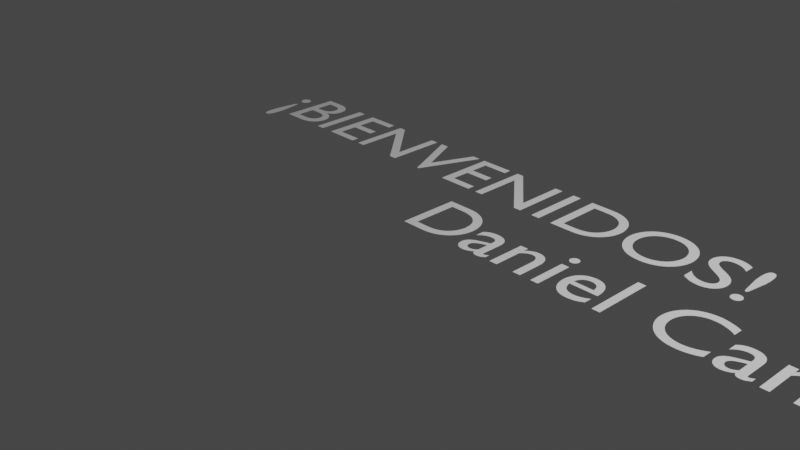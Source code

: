 # Source: Bienvenidos_Daniel_Canal.blend  (saved by Blender 2.80.75; exported with 4.5.12 LTS)
import bpy
from mathutils import Matrix  # noqa: F401  (used for matrix-valued properties, if any)

bpy.ops.wm.read_factory_settings(use_empty=True)
scene = bpy.context.scene
scene.name = 'Scene'

# ---- collections
col_collection = bpy.data.collections.new('Collection'); scene.collection.children.link(col_collection)

# ---- world
world_world = bpy.data.worlds.new('World'); scene.world = world_world
world_world.use_nodes = True; world_world.node_tree.nodes.clear()
_N = world_world.node_tree.nodes; _L = world_world.node_tree.links
n0 = _N.new('ShaderNodeOutputWorld'); n0.name = 'World Output'; n0.location = (300, 300)
n1 = _N.new('ShaderNodeBackground'); n1.name = 'Background'; n1.location = (10, 300)
n1.inputs[0].default_value = (0.05088, 0.05088, 0.05088, 1.0)
_L.new(n1.outputs[0], n0.inputs[0])
n0.is_active_output = True
world_world.color = (0.05088, 0.05088, 0.05088)
world_world.use_sun_shadow = False
world_world.sun_shadow_jitter_overblur = 0.0

# ---- cameras
cam_camera = bpy.data.cameras.new('Camera')
cam_camera.clip_end = 100.0
cam_camera.ortho_scale = 7.314

# ---- lights
light_light = bpy.data.lights.new('Light', 'POINT')
light_light.transmission_factor = 0.0
light_light.energy = 1000.0
light_light.shadow_soft_size = 0.1
light_light.shadow_maximum_resolution = 0.006
light_light.use_absolute_resolution = True

# ---- curves / text
txt_text = bpy.data.curves.new('Text', 'FONT')
txt_text.dimensions = '2D'
txt_text.body = 'Daniel CanaL'
txt_text.use_path_clamp = True
txt_text_001 = bpy.data.curves.new('Text.001', 'FONT')
txt_text_001.dimensions = '2D'
txt_text_001.body = '¡BIENVENIDOS!'
txt_text_001.use_path_clamp = True

# ---- objects
ob_light = bpy.data.objects.new('Light', light_light)
ob_camera = bpy.data.objects.new('Camera', cam_camera)
ob_daniel_canal = bpy.data.objects.new('Daniel Canal', txt_text)
ob_daniel_canal_001 = bpy.data.objects.new('Daniel Canal.001', txt_text_001)

# ---- transforms, parenting, visibility, modifiers, constraints
ob_light.location = (4.076, 1.005, 5.904)
ob_light.rotation_euler = (0.6503, 0.05522, 1.866)
ob_light.lock_rotations_4d = False
ob_light.empty_display_type = 'ARROWS'
ob_light.color = (0.0, 0.0, 0.0, 0.0)
ob_light.lineart.crease_threshold = 0.0
ob_camera.location = (7.359, -6.926, 4.958)
ob_camera.rotation_euler = (1.109, 0.0, 0.8149)
ob_camera.lock_rotations_4d = False
ob_camera.empty_display_type = 'ARROWS'
ob_camera.color = (0.0, 0.0, 0.0, 0.0)
ob_camera.display_type = 'WIRE'
ob_camera.lineart.crease_threshold = 0.0
ob_daniel_canal.location = (0.0, 0.0, 0.0)
ob_daniel_canal.lineart.crease_threshold = 0.0
ob_daniel_canal_001.location = (-3.465, 1.04, 0.0)
ob_daniel_canal_001.lineart.crease_threshold = 0.0

# ---- collection membership
col_collection.objects.link(ob_light)
col_collection.objects.link(ob_camera)
col_collection.objects.link(ob_daniel_canal)
col_collection.objects.link(ob_daniel_canal_001)

# ---- scene / render settings (as saved in the file)
scene.camera = ob_camera
scene.frame_start = 1; scene.frame_end = 250; scene.frame_set(7)
scene.render.engine = 'BLENDER_EEVEE_NEXT'
scene.cycles.use_denoising = False
scene.cycles.samples = 128
scene.cycles.sampling_pattern = 'TABULATED_SOBOL'
scene.cycles.use_adaptive_sampling = False
scene.cycles.use_light_tree = False
scene.view_settings.view_transform = 'Filmic'
bpy.context.view_layer.update()
